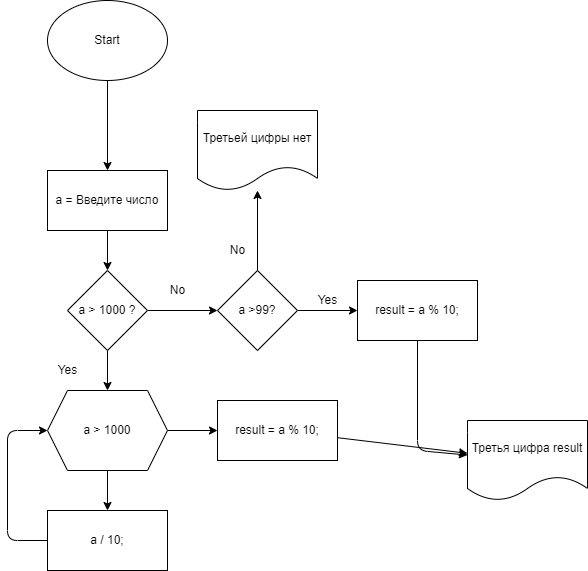

The diagram above was exported from draw.io. Its source (the exported page's mxGraphModel, read from the mxfile embedded in the PNG):
<mxGraphModel dx="992" dy="549" grid="1" gridSize="10" guides="1" tooltips="1" connect="1" arrows="1" fold="1" page="1" pageScale="1" pageWidth="827" pageHeight="1169" math="0" shadow="0">
  <root>
    <mxCell id="0" />
    <mxCell id="1" parent="0" />
    <mxCell id="4" value="" style="edgeStyle=none;html=1;" edge="1" parent="1" source="2" target="3">
      <mxGeometry relative="1" as="geometry" />
    </mxCell>
    <mxCell id="2" value="Start" style="ellipse;whiteSpace=wrap;html=1;" vertex="1" parent="1">
      <mxGeometry x="50" y="50" width="120" height="80" as="geometry" />
    </mxCell>
    <mxCell id="6" value="" style="edgeStyle=none;html=1;" edge="1" parent="1" source="3" target="5">
      <mxGeometry relative="1" as="geometry" />
    </mxCell>
    <mxCell id="3" value="a = Введите число" style="whiteSpace=wrap;html=1;" vertex="1" parent="1">
      <mxGeometry x="50" y="220" width="120" height="60" as="geometry" />
    </mxCell>
    <mxCell id="8" value="" style="edgeStyle=none;html=1;" edge="1" parent="1" source="5" target="7">
      <mxGeometry relative="1" as="geometry" />
    </mxCell>
    <mxCell id="16" value="" style="edgeStyle=none;html=1;" edge="1" parent="1" source="5" target="15">
      <mxGeometry relative="1" as="geometry" />
    </mxCell>
    <mxCell id="5" value="a &amp;gt; 1000 ?" style="rhombus;whiteSpace=wrap;html=1;" vertex="1" parent="1">
      <mxGeometry x="70" y="320" width="80" height="80" as="geometry" />
    </mxCell>
    <mxCell id="10" value="" style="edgeStyle=none;html=1;" edge="1" parent="1" source="7" target="9">
      <mxGeometry relative="1" as="geometry" />
    </mxCell>
    <mxCell id="13" value="" style="edgeStyle=none;html=1;" edge="1" parent="1" source="7" target="12">
      <mxGeometry relative="1" as="geometry" />
    </mxCell>
    <mxCell id="7" value="a &amp;gt; 1000" style="shape=hexagon;perimeter=hexagonPerimeter2;whiteSpace=wrap;html=1;fixedSize=1;" vertex="1" parent="1">
      <mxGeometry x="50" y="440" width="120" height="80" as="geometry" />
    </mxCell>
    <mxCell id="11" style="edgeStyle=none;html=1;entryX=0;entryY=0.5;entryDx=0;entryDy=0;" edge="1" parent="1" source="9" target="7">
      <mxGeometry relative="1" as="geometry">
        <Array as="points">
          <mxPoint x="10" y="590" />
          <mxPoint x="10" y="480" />
        </Array>
      </mxGeometry>
    </mxCell>
    <mxCell id="9" value="a / 10;" style="whiteSpace=wrap;html=1;" vertex="1" parent="1">
      <mxGeometry x="50" y="560" width="120" height="60" as="geometry" />
    </mxCell>
    <mxCell id="25" style="edgeStyle=none;html=1;" edge="1" parent="1" source="12" target="23">
      <mxGeometry relative="1" as="geometry" />
    </mxCell>
    <mxCell id="12" value="result = a % 10;" style="whiteSpace=wrap;html=1;" vertex="1" parent="1">
      <mxGeometry x="220" y="450" width="120" height="60" as="geometry" />
    </mxCell>
    <mxCell id="14" value="Yes" style="text;html=1;align=center;verticalAlign=middle;resizable=0;points=[];autosize=1;strokeColor=none;fillColor=none;" vertex="1" parent="1">
      <mxGeometry x="50" y="410" width="40" height="20" as="geometry" />
    </mxCell>
    <mxCell id="18" value="" style="edgeStyle=none;html=1;" edge="1" parent="1" source="15" target="17">
      <mxGeometry relative="1" as="geometry" />
    </mxCell>
    <mxCell id="22" value="" style="edgeStyle=none;html=1;" edge="1" parent="1" source="15" target="21">
      <mxGeometry relative="1" as="geometry" />
    </mxCell>
    <mxCell id="15" value="a &amp;gt;99?" style="rhombus;whiteSpace=wrap;html=1;" vertex="1" parent="1">
      <mxGeometry x="220" y="320" width="80" height="80" as="geometry" />
    </mxCell>
    <mxCell id="24" value="" style="edgeStyle=none;html=1;" edge="1" parent="1" source="17" target="23">
      <mxGeometry relative="1" as="geometry">
        <Array as="points">
          <mxPoint x="420" y="500" />
        </Array>
      </mxGeometry>
    </mxCell>
    <mxCell id="17" value="result = a % 10;" style="whiteSpace=wrap;html=1;" vertex="1" parent="1">
      <mxGeometry x="360" y="330" width="120" height="60" as="geometry" />
    </mxCell>
    <mxCell id="19" value="Yes" style="text;html=1;align=center;verticalAlign=middle;resizable=0;points=[];autosize=1;strokeColor=none;fillColor=none;" vertex="1" parent="1">
      <mxGeometry x="310" y="340" width="40" height="20" as="geometry" />
    </mxCell>
    <mxCell id="20" value="No" style="text;html=1;align=center;verticalAlign=middle;resizable=0;points=[];autosize=1;strokeColor=none;fillColor=none;" vertex="1" parent="1">
      <mxGeometry x="165" y="330" width="30" height="20" as="geometry" />
    </mxCell>
    <mxCell id="21" value="Третьей цифры нет" style="shape=document;whiteSpace=wrap;html=1;boundedLbl=1;" vertex="1" parent="1">
      <mxGeometry x="200" y="160" width="120" height="80" as="geometry" />
    </mxCell>
    <mxCell id="23" value="Третья цифра result" style="shape=document;whiteSpace=wrap;html=1;boundedLbl=1;" vertex="1" parent="1">
      <mxGeometry x="470" y="470" width="120" height="80" as="geometry" />
    </mxCell>
    <mxCell id="26" value="No" style="text;html=1;align=center;verticalAlign=middle;resizable=0;points=[];autosize=1;strokeColor=none;fillColor=none;" vertex="1" parent="1">
      <mxGeometry x="225" y="290" width="30" height="20" as="geometry" />
    </mxCell>
  </root>
</mxGraphModel>